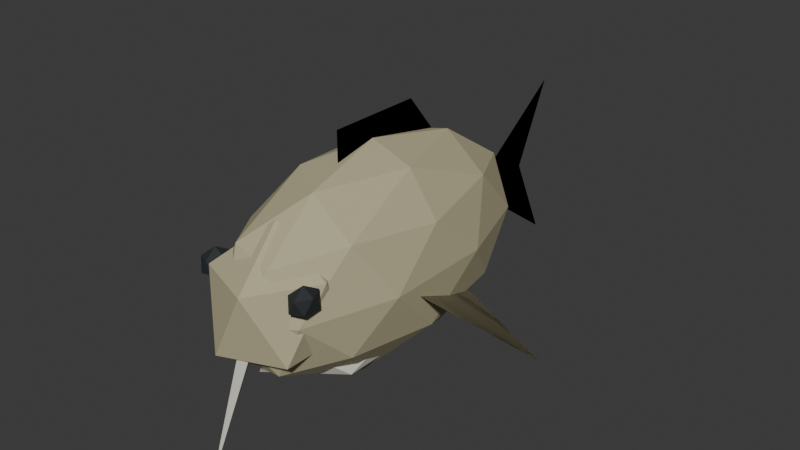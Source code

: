 # Source: Cod.blend  (saved by Blender 5.2.44; exported with 4.5.12 LTS)
import bpy
from mathutils import Matrix  # noqa: F401  (used for matrix-valued properties, if any)

bpy.ops.wm.read_factory_settings(use_empty=True)
scene = bpy.context.scene
scene.name = 'Scene'

# ---- collections
col_collection = bpy.data.collections.new('Collection'); scene.collection.children.link(col_collection)

# ---- materials (node trees are filled in below, after node groups)
mat_codfins = bpy.data.materials.new('CodFins')
mat_codfins.diffuse_color = (0.329, 0.301, 0.189, 1.0)
mat_codbelly = bpy.data.materials.new('CodBelly')
mat_codbelly.diffuse_color = (0.655, 0.635, 0.555, 1.0)
mat_codskin = bpy.data.materials.new('CodSkin')
mat_codskin.diffuse_color = (0.47, 0.43, 0.27, 1.0)
mat_fishpupil = bpy.data.materials.new('FishPupil')
mat_fishpupil.diffuse_color = (0.018, 0.023, 0.026, 1.0)

# ---- material node trees
mat_codfins.use_nodes = True; mat_codfins.node_tree.nodes.clear()
_N = mat_codfins.node_tree.nodes; _L = mat_codfins.node_tree.links
n0 = _N.new('ShaderNodeBsdfPrincipled'); n0.name = 'Principled BSDF'; n0.location = (-200, 100)
n0.inputs[0].default_value = (0.329, 0.301, 0.189, 1.0)
n0.inputs[2].default_value = 0.78
n0.inputs[10].default_value = 0.005
n1 = _N.new('ShaderNodeOutputMaterial'); n1.name = 'Material Output'; n1.location = (200, 100)
_L.new(n0.outputs[0], n1.inputs[0])
n1.is_active_output = True
mat_codbelly.use_nodes = True; mat_codbelly.node_tree.nodes.clear()
_N = mat_codbelly.node_tree.nodes; _L = mat_codbelly.node_tree.links
n0 = _N.new('ShaderNodeBsdfPrincipled'); n0.name = 'Principled BSDF'; n0.location = (-200, 100)
n0.inputs[0].default_value = (0.655, 0.635, 0.555, 1.0)
n0.inputs[2].default_value = 0.78
n0.inputs[10].default_value = 0.005
n1 = _N.new('ShaderNodeOutputMaterial'); n1.name = 'Material Output'; n1.location = (200, 100)
_L.new(n0.outputs[0], n1.inputs[0])
n1.is_active_output = True
mat_codskin.use_nodes = True; mat_codskin.node_tree.nodes.clear()
_N = mat_codskin.node_tree.nodes; _L = mat_codskin.node_tree.links
n0 = _N.new('ShaderNodeBsdfPrincipled'); n0.name = 'Principled BSDF'; n0.location = (-200, 100)
n0.inputs[0].default_value = (0.47, 0.43, 0.27, 1.0)
n0.inputs[2].default_value = 0.78
n0.inputs[10].default_value = 0.005
n1 = _N.new('ShaderNodeOutputMaterial'); n1.name = 'Material Output'; n1.location = (200, 100)
_L.new(n0.outputs[0], n1.inputs[0])
n1.is_active_output = True
mat_fishpupil.use_nodes = True; mat_fishpupil.node_tree.nodes.clear()
_N = mat_fishpupil.node_tree.nodes; _L = mat_fishpupil.node_tree.links
n0 = _N.new('ShaderNodeBsdfPrincipled'); n0.name = 'Principled BSDF'; n0.location = (-200, 100)
n0.inputs[0].default_value = (0.018, 0.023, 0.026, 1.0)
n0.inputs[2].default_value = 0.78
n0.inputs[10].default_value = 0.005
n1 = _N.new('ShaderNodeOutputMaterial'); n1.name = 'Material Output'; n1.location = (200, 100)
_L.new(n0.outputs[0], n1.inputs[0])
n1.is_active_output = True

# ---- world
world_world = bpy.data.worlds.new('World'); scene.world = world_world
world_world.use_nodes = True; world_world.node_tree.nodes.clear()
_N = world_world.node_tree.nodes; _L = world_world.node_tree.links
n0 = _N.new('ShaderNodeOutputWorld'); n0.name = 'World Output'; n0.location = (200, 100)
n1 = _N.new('ShaderNodeBackground'); n1.name = 'Background'; n1.location = (-200, 100)
n1.inputs[0].default_value = (0.05088, 0.05088, 0.05088, 1.0)
_L.new(n1.outputs[0], n0.inputs[0])
n0.is_active_output = True
world_world.color = (0.05088, 0.05088, 0.05088)
world_world.sun_shadow_jitter_overblur = 0.0

# ---- meshes
me_pectoral_1_003 = bpy.data.meshes.new('Pectoral-1.003')
me_pectoral_1_003.from_pydata([(-0.06, -0.054, 0.185), (-0.264, 0.0135, 0.105), (-0.072, 0.108, 0.105)], [], [(0, 1, 2), (2, 1, 0)])
me_pectoral_1_003.materials.append(mat_codfins)
me_pectoral_1_003.update()
me_pectoral1_003 = bpy.data.meshes.new('Pectoral1.003')
me_pectoral1_003.from_pydata([(0.06, -0.054, 0.185), (0.264, 0.0135, 0.105), (0.072, 0.108, 0.105)], [], [(0, 1, 2), (2, 1, 0)])
me_pectoral1_003.materials.append(mat_codfins)
me_pectoral1_003.update()
me_tailfin_003 = bpy.data.meshes.new('TailFin.003')
me_tailfin_003.from_pydata([(0.0, 0.0, 0.0), (0.0, 0.18, 0.128), (0.0, 0.12, 0.0), (0.0, 0.18, -0.128)], [], [(0, 1, 2), (2, 1, 0), (0, 2, 3), (3, 2, 0)])
me_tailfin_003.materials.append(mat_codfins)
me_tailfin_003.update()
me_dorsalfin_003 = bpy.data.meshes.new('DorsalFin.003')
me_dorsalfin_003.from_pydata([(0.0, -0.0675, 0.297), (0.0, -0.0675, 0.377), (0.0, -0.0432, 0.377), (0.0, -0.0189, 0.377), (0.0, 0.0054, 0.377), (0.0, 0.0297, 0.377), (0.0, 0.054, 0.377), (0.0, 0.0783, 0.377), (0.0, 0.162, 0.273)], [], [(0, 1, 2, 3, 4, 5, 6, 7, 8), (8, 7, 6, 5, 4, 3, 2, 1, 0)])
me_dorsalfin_003.materials.append(mat_codfins)
me_dorsalfin_003.update()
me_chinbarbel = bpy.data.meshes.new('ChinBarbel')
me_chinbarbel.from_pydata([(0.009, -0.243, 0.137), (0.0045, -0.2501, 0.1402), (-0.0045, -0.2501, 0.1402), (-0.009, -0.243, 0.137), (-0.0045, -0.2359, 0.1338), (0.0045, -0.2359, 0.1338), (0.002, -0.297, 0.015), (0.001, -0.2986, 0.0157), (-0.001, -0.2986, 0.0157), (-0.002, -0.297, 0.015), (-0.001, -0.2954, 0.0143), (0.001, -0.2954, 0.0143)], [], [(5, 4, 3, 2, 1, 0), (6, 7, 8, 9, 10, 11), (0, 1, 7, 6), (1, 2, 8, 7), (2, 3, 9, 8), (3, 4, 10, 9), (4, 5, 11, 10), (5, 0, 6, 11)])
me_chinbarbel.materials.append(mat_codbelly)
me_chinbarbel.update()
me_body_003 = bpy.data.meshes.new('Body.003')
me_body_003.from_pydata([(0.0, 0.0, -0.16), (0.08683, -0.1419, -0.07156), (-0.03317, -0.2297, -0.07156), (-0.1073, 0.0, -0.07155), (-0.03317, 0.2297, -0.07156), (0.08683, 0.1419, -0.07156), (0.03317, -0.2297, 0.07156), (-0.08683, -0.1419, 0.07156), (-0.08683, 0.1419, 0.07156), (0.03317, 0.2297, 0.07156), (0.1073, 0.0, 0.07155), (0.0, 0.0, 0.16), (-0.01949, -0.135, -0.1361), (0.05104, -0.08343, -0.1361), (0.03154, -0.2184, -0.08412), (0.1021, 0.0, -0.08412), (0.05104, 0.08343, -0.1361), (-0.06309, 0.0, -0.1361), (-0.08258, -0.135, -0.08412), (-0.01949, 0.135, -0.1361), (-0.08258, 0.135, -0.08412), (0.03154, 0.2184, -0.08412), (0.1141, -0.08343, 0.0), (0.1141, 0.08343, 0.0), (0.0, -0.27, 0.0), (0.07053, -0.2184, 0.0), (-0.1141, -0.08343, 0.0), (-0.07053, -0.2184, 0.0), (-0.07053, 0.2184, 0.0), (-0.1141, 0.08343, 0.0), (0.07053, 0.2184, 0.0), (0.0, 0.27, 0.0), (0.08258, -0.135, 0.08412), (-0.03154, -0.2184, 0.08412), (-0.1021, 0.0, 0.08412), (-0.03154, 0.2184, 0.08412), (0.08258, 0.135, 0.08412), (0.01949, -0.135, 0.1361), (0.06309, 0.0, 0.1361), (-0.05104, -0.08343, 0.1361), (-0.05104, 0.08343, 0.1361), (0.01949, 0.135, 0.1361)], [], [(0, 13, 12), (1, 13, 15), (0, 12, 17), (0, 17, 19), (0, 19, 16), (1, 15, 22), (2, 14, 24), (3, 18, 26), (4, 20, 28), (5, 21, 30), (1, 22, 25), (2, 24, 27), (3, 26, 29), (4, 28, 31), (5, 30, 23), (6, 32, 37), (7, 33, 39), (8, 34, 40), (9, 35, 41), (10, 36, 38), (38, 41, 11), (38, 36, 41), (36, 9, 41), (41, 40, 11), (41, 35, 40), (35, 8, 40), (40, 39, 11), (40, 34, 39), (34, 7, 39), (39, 37, 11), (39, 33, 37), (33, 6, 37), (37, 38, 11), (37, 32, 38), (32, 10, 38), (23, 36, 10), (23, 30, 36), (30, 9, 36), (31, 35, 9), (31, 28, 35), (28, 8, 35), (29, 34, 8), (29, 26, 34), (26, 7, 34), (27, 33, 7), (27, 24, 33), (24, 6, 33), (25, 32, 6), (25, 22, 32), (22, 10, 32), (30, 31, 9), (30, 21, 31), (21, 4, 31), (28, 29, 8), (28, 20, 29), (20, 3, 29), (26, 27, 7), (26, 18, 27), (18, 2, 27), (24, 25, 6), (24, 14, 25), (14, 1, 25), (22, 23, 10), (22, 15, 23), (15, 5, 23), (16, 21, 5), (16, 19, 21), (19, 4, 21), (19, 20, 4), (19, 17, 20), (17, 3, 20), (17, 18, 3), (17, 12, 18), (12, 2, 18), (15, 16, 5), (15, 13, 16), (13, 0, 16), (12, 14, 2), (12, 13, 14), (13, 1, 14)])
_uv = me_body_003.uv_layers.new(name='UVMap')
_uv.uv.foreach_set('vector', [0.1818, 0.0, 0.2273, 0.07873, 0.1364, 0.07873, 0.2727, 0.1575, 0.3182, 0.07873, 0.3636, 0.1575, 0.9091, 0.0, 0.9545, 0.07873, 0.8636, 0.07873, 0.7273, 0.0, 0.7727, 0.07873, 0.6818, 0.07873, 0.5455, 0.0, 0.5909, 0.07873, 0.5, 0.07873, 0.2727, 0.1575, 0.3636, 0.1575, 0.3182, 0.2362, 0.09091, 0.1575, 0.1818, 0.1575, 0.1364, 0.2362, 0.8182, 0.1575, 0.9091, 0.1575, 0.8636, 0.2362, 0.6364, 0.1575, 0.7273, 0.1575, 0.6818, 0.2362, 0.4545, 0.1575, 0.5455, 0.1575, 0.5, 0.2362, 0.2727, 0.1575, 0.3182, 0.2362, 0.2273, 0.2362, 0.09091, 0.1575, 0.1364, 0.2362, 0.04546, 0.2362, 0.8182, 0.1575, 0.8636, 0.2362, 0.7727, 0.2362, 0.6364, 0.1575, 0.6818, 0.2362, 0.5909, 0.2362, 0.4545, 0.1575, 0.5, 0.2362, 0.4091, 0.2362, 0.1818, 0.3149, 0.2727, 0.3149, 0.2273, 0.3937, 0.0, 0.3149, 0.09091, 0.3149, 0.04546, 0.3937, 0.7273, 0.3149, 0.8182, 0.3149, 0.7727, 0.3937, 0.5455, 0.3149, 0.6364, 0.3149, 0.5909, 0.3937, 0.3636, 0.3149, 0.4545, 0.3149, 0.4091, 0.3937, 0.4091, 0.3937, 0.5, 0.3937, 0.4545, 0.4724, 0.4091, 0.3937, 0.4545, 0.3149, 0.5, 0.3937, 0.4545, 0.3149, 0.5455, 0.3149, 0.5, 0.3937, 0.5909, 0.3937, 0.6818, 0.3937, 0.6364, 0.4724, 0.5909, 0.3937, 0.6364, 0.3149, 0.6818, 0.3937, 0.6364, 0.3149, 0.7273, 0.3149, 0.6818, 0.3937, 0.7727, 0.3937, 0.8636, 0.3937, 0.8182, 0.4724, 0.7727, 0.3937, 0.8182, 0.3149, 0.8636, 0.3937, 0.8182, 0.3149, 0.9091, 0.3149, 0.8636, 0.3937, 0.04546, 0.3937, 0.1364, 0.3937, 0.09091, 0.4724, 0.04546, 0.3937, 0.09091, 0.3149, 0.1364, 0.3937, 0.09091, 0.3149, 0.1818, 0.3149, 0.1364, 0.3937, 0.2273, 0.3937, 0.3182, 0.3937, 0.2727, 0.4724, 0.2273, 0.3937, 0.2727, 0.3149, 0.3182, 0.3937, 0.2727, 0.3149, 0.3636, 0.3149, 0.3182, 0.3937, 0.4091, 0.2362, 0.4545, 0.3149, 0.3636, 0.3149, 0.4091, 0.2362, 0.5, 0.2362, 0.4545, 0.3149, 0.5, 0.2362, 0.5455, 0.3149, 0.4545, 0.3149, 0.5909, 0.2362, 0.6364, 0.3149, 0.5455, 0.3149, 0.5909, 0.2362, 0.6818, 0.2362, 0.6364, 0.3149, 0.6818, 0.2362, 0.7273, 0.3149, 0.6364, 0.3149, 0.7727, 0.2362, 0.8182, 0.3149, 0.7273, 0.3149, 0.7727, 0.2362, 0.8636, 0.2362, 0.8182, 0.3149, 0.8636, 0.2362, 0.9091, 0.3149, 0.8182, 0.3149, 0.04546, 0.2362, 0.09091, 0.3149, 0.0, 0.3149, 0.04546, 0.2362, 0.1364, 0.2362, 0.09091, 0.3149, 0.1364, 0.2362, 0.1818, 0.3149, 0.09091, 0.3149, 0.2273, 0.2362, 0.2727, 0.3149, 0.1818, 0.3149, 0.2273, 0.2362, 0.3182, 0.2362, 0.2727, 0.3149, 0.3182, 0.2362, 0.3636, 0.3149, 0.2727, 0.3149, 0.5, 0.2362, 0.5909, 0.2362, 0.5455, 0.3149, 0.5, 0.2362, 0.5455, 0.1575, 0.5909, 0.2362, 0.5455, 0.1575, 0.6364, 0.1575, 0.5909, 0.2362, 0.6818, 0.2362, 0.7727, 0.2362, 0.7273, 0.3149, 0.6818, 0.2362, 0.7273, 0.1575, 0.7727, 0.2362, 0.7273, 0.1575, 0.8182, 0.1575, 0.7727, 0.2362, 0.8636, 0.2362, 0.9545, 0.2362, 0.9091, 0.3149, 0.8636, 0.2362, 0.9091, 0.1575, 0.9545, 0.2362, 0.9091, 0.1575, 1.0, 0.1575, 0.9545, 0.2362, 0.1364, 0.2362, 0.2273, 0.2362, 0.1818, 0.3149, 0.1364, 0.2362, 0.1818, 0.1575, 0.2273, 0.2362, 0.1818, 0.1575, 0.2727, 0.1575, 0.2273, 0.2362, 0.3182, 0.2362, 0.4091, 0.2362, 0.3636, 0.3149, 0.3182, 0.2362, 0.3636, 0.1575, 0.4091, 0.2362, 0.3636, 0.1575, 0.4545, 0.1575, 0.4091, 0.2362, 0.5, 0.07873, 0.5455, 0.1575, 0.4545, 0.1575, 0.5, 0.07873, 0.5909, 0.07873, 0.5455, 0.1575, 0.5909, 0.07873, 0.6364, 0.1575, 0.5455, 0.1575, 0.6818, 0.07873, 0.7273, 0.1575, 0.6364, 0.1575, 0.6818, 0.07873, 0.7727, 0.07873, 0.7273, 0.1575, 0.7727, 0.07873, 0.8182, 0.1575, 0.7273, 0.1575, 0.8636, 0.07873, 0.9091, 0.1575, 0.8182, 0.1575, 0.8636, 0.07873, 0.9545, 0.07873, 0.9091, 0.1575, 0.9545, 0.07873, 1.0, 0.1575, 0.9091, 0.1575, 0.3636, 0.1575, 0.4091, 0.07873, 0.4545, 0.1575, 0.3636, 0.1575, 0.3182, 0.07873, 0.4091, 0.07873, 0.3182, 0.07873, 0.3636, 0.0, 0.4091, 0.07873, 0.1364, 0.07873, 0.1818, 0.1575, 0.09091, 0.1575, 0.1364, 0.07873, 0.2273, 0.07873, 0.1818, 0.1575, 0.2273, 0.07873, 0.2727, 0.1575, 0.1818, 0.1575])
me_body_003.materials.append(mat_codskin)
me_body_003.update()
me_belly_003 = bpy.data.meshes.new('Belly.003')
me_belly_003.from_pydata([(0.0, 0.0, -0.0672), (0.06947, -0.1164, -0.03005), (-0.02653, -0.1883, -0.03005), (-0.08586, 0.0, -0.03005), (-0.02653, 0.1883, -0.03005), (0.06947, 0.1164, -0.03005), (0.02653, -0.1883, 0.03005), (-0.06947, -0.1164, 0.03005), (-0.06947, 0.1164, 0.03005), (0.02653, 0.1883, 0.03005), (0.08586, 0.0, 0.03005), (0.0, 0.0, 0.0672)], [], [(0, 1, 2), (1, 0, 5), (0, 2, 3), (0, 3, 4), (0, 4, 5), (1, 5, 10), (2, 1, 6), (3, 2, 7), (4, 3, 8), (5, 4, 9), (1, 10, 6), (2, 6, 7), (3, 7, 8), (4, 8, 9), (5, 9, 10), (6, 10, 11), (7, 6, 11), (8, 7, 11), (9, 8, 11), (10, 9, 11)])
_uv = me_belly_003.uv_layers.new(name='UVMap')
_uv.uv.foreach_set('vector', [0.1818, 0.0, 0.2727, 0.1575, 0.09091, 0.1575, 0.2727, 0.1575, 0.3636, 0.0, 0.4545, 0.1575, 0.9091, 0.0, 1.0, 0.1575, 0.8182, 0.1575, 0.7273, 0.0, 0.8182, 0.1575, 0.6364, 0.1575, 0.5455, 0.0, 0.6364, 0.1575, 0.4545, 0.1575, 0.2727, 0.1575, 0.4545, 0.1575, 0.3636, 0.3149, 0.09091, 0.1575, 0.2727, 0.1575, 0.1818, 0.3149, 0.8182, 0.1575, 1.0, 0.1575, 0.9091, 0.3149, 0.6364, 0.1575, 0.8182, 0.1575, 0.7273, 0.3149, 0.4545, 0.1575, 0.6364, 0.1575, 0.5455, 0.3149, 0.2727, 0.1575, 0.3636, 0.3149, 0.1818, 0.3149, 0.09091, 0.1575, 0.1818, 0.3149, 0.0, 0.3149, 0.8182, 0.1575, 0.9091, 0.3149, 0.7273, 0.3149, 0.6364, 0.1575, 0.7273, 0.3149, 0.5455, 0.3149, 0.4545, 0.1575, 0.5455, 0.3149, 0.3636, 0.3149, 0.1818, 0.3149, 0.3636, 0.3149, 0.2727, 0.4724, 0.0, 0.3149, 0.1818, 0.3149, 0.09091, 0.4724, 0.7273, 0.3149, 0.9091, 0.3149, 0.8182, 0.4724, 0.5455, 0.3149, 0.7273, 0.3149, 0.6364, 0.4724, 0.3636, 0.3149, 0.5455, 0.3149, 0.4545, 0.4724])
me_belly_003.materials.append(mat_codbelly)
me_belly_003.update()
me_head_003 = bpy.data.meshes.new('Head.003')
me_head_003.from_pydata([(0.0, 0.0, -0.112), (0.06512, -0.05678, -0.05009), (-0.02487, -0.09187, -0.05009), (-0.0805, 0.0, -0.05009), (-0.02487, 0.09187, -0.05009), (0.06512, 0.05678, -0.05009), (0.02487, -0.09187, 0.05009), (-0.06512, -0.05678, 0.05009), (-0.06512, 0.05678, 0.05009), (0.02487, 0.09187, 0.05009), (0.0805, 0.0, 0.05009), (0.0, 0.0, 0.112)], [], [(0, 1, 2), (1, 0, 5), (0, 2, 3), (0, 3, 4), (0, 4, 5), (1, 5, 10), (2, 1, 6), (3, 2, 7), (4, 3, 8), (5, 4, 9), (1, 10, 6), (2, 6, 7), (3, 7, 8), (4, 8, 9), (5, 9, 10), (6, 10, 11), (7, 6, 11), (8, 7, 11), (9, 8, 11), (10, 9, 11)])
_uv = me_head_003.uv_layers.new(name='UVMap')
_uv.uv.foreach_set('vector', [0.1818, 0.0, 0.2727, 0.1575, 0.09091, 0.1575, 0.2727, 0.1575, 0.3636, 0.0, 0.4545, 0.1575, 0.9091, 0.0, 1.0, 0.1575, 0.8182, 0.1575, 0.7273, 0.0, 0.8182, 0.1575, 0.6364, 0.1575, 0.5455, 0.0, 0.6364, 0.1575, 0.4545, 0.1575, 0.2727, 0.1575, 0.4545, 0.1575, 0.3636, 0.3149, 0.09091, 0.1575, 0.2727, 0.1575, 0.1818, 0.3149, 0.8182, 0.1575, 1.0, 0.1575, 0.9091, 0.3149, 0.6364, 0.1575, 0.8182, 0.1575, 0.7273, 0.3149, 0.4545, 0.1575, 0.6364, 0.1575, 0.5455, 0.3149, 0.2727, 0.1575, 0.3636, 0.3149, 0.1818, 0.3149, 0.09091, 0.1575, 0.1818, 0.3149, 0.0, 0.3149, 0.8182, 0.1575, 0.9091, 0.3149, 0.7273, 0.3149, 0.6364, 0.1575, 0.7273, 0.3149, 0.5455, 0.3149, 0.4545, 0.1575, 0.5455, 0.3149, 0.3636, 0.3149, 0.1818, 0.3149, 0.3636, 0.3149, 0.2727, 0.4724, 0.0, 0.3149, 0.1818, 0.3149, 0.09091, 0.4724, 0.7273, 0.3149, 0.9091, 0.3149, 0.8182, 0.4724, 0.5455, 0.3149, 0.7273, 0.3149, 0.6364, 0.4724, 0.3636, 0.3149, 0.5455, 0.3149, 0.4545, 0.4724])
me_head_003.materials.append(mat_codskin)
me_head_003.update()
me_eye_1_003 = bpy.data.meshes.new('Eye-1.003')
me_eye_1_003.from_pydata([(0.0, 0.0, -0.022), (0.01302, -0.01314, -0.009839), (-0.004975, -0.02127, -0.009839), (-0.0161, 0.0, -0.009839), (-0.004975, 0.02127, -0.009839), (0.01302, 0.01314, -0.009839), (0.004975, -0.02127, 0.009839), (-0.01302, -0.01314, 0.009839), (-0.01302, 0.01314, 0.009839), (0.004975, 0.02127, 0.009839), (0.0161, 0.0, 0.009839), (0.0, 0.0, 0.022)], [], [(0, 1, 2), (1, 0, 5), (0, 2, 3), (0, 3, 4), (0, 4, 5), (1, 5, 10), (2, 1, 6), (3, 2, 7), (4, 3, 8), (5, 4, 9), (1, 10, 6), (2, 6, 7), (3, 7, 8), (4, 8, 9), (5, 9, 10), (6, 10, 11), (7, 6, 11), (8, 7, 11), (9, 8, 11), (10, 9, 11)])
_uv = me_eye_1_003.uv_layers.new(name='UVMap')
_uv.uv.foreach_set('vector', [0.1818, 0.0, 0.2727, 0.1575, 0.09091, 0.1575, 0.2727, 0.1575, 0.3636, 0.0, 0.4545, 0.1575, 0.9091, 0.0, 1.0, 0.1575, 0.8182, 0.1575, 0.7273, 0.0, 0.8182, 0.1575, 0.6364, 0.1575, 0.5455, 0.0, 0.6364, 0.1575, 0.4545, 0.1575, 0.2727, 0.1575, 0.4545, 0.1575, 0.3636, 0.3149, 0.09091, 0.1575, 0.2727, 0.1575, 0.1818, 0.3149, 0.8182, 0.1575, 1.0, 0.1575, 0.9091, 0.3149, 0.6364, 0.1575, 0.8182, 0.1575, 0.7273, 0.3149, 0.4545, 0.1575, 0.6364, 0.1575, 0.5455, 0.3149, 0.2727, 0.1575, 0.3636, 0.3149, 0.1818, 0.3149, 0.09091, 0.1575, 0.1818, 0.3149, 0.0, 0.3149, 0.8182, 0.1575, 0.9091, 0.3149, 0.7273, 0.3149, 0.6364, 0.1575, 0.7273, 0.3149, 0.5455, 0.3149, 0.4545, 0.1575, 0.5455, 0.3149, 0.3636, 0.3149, 0.1818, 0.3149, 0.3636, 0.3149, 0.2727, 0.4724, 0.0, 0.3149, 0.1818, 0.3149, 0.09091, 0.4724, 0.7273, 0.3149, 0.9091, 0.3149, 0.8182, 0.4724, 0.5455, 0.3149, 0.7273, 0.3149, 0.6364, 0.4724, 0.3636, 0.3149, 0.5455, 0.3149, 0.4545, 0.4724])
me_eye_1_003.materials.append(mat_fishpupil)
me_eye_1_003.update()
me_eye1_003 = bpy.data.meshes.new('Eye1.003')
me_eye1_003.from_pydata([(0.0, 0.0, -0.022), (0.01302, -0.01314, -0.009839), (-0.004975, -0.02127, -0.009839), (-0.0161, 0.0, -0.009839), (-0.004975, 0.02127, -0.009839), (0.01302, 0.01314, -0.009839), (0.004975, -0.02127, 0.009839), (-0.01302, -0.01314, 0.009839), (-0.01302, 0.01314, 0.009839), (0.004975, 0.02127, 0.009839), (0.0161, 0.0, 0.009839), (0.0, 0.0, 0.022)], [], [(0, 1, 2), (1, 0, 5), (0, 2, 3), (0, 3, 4), (0, 4, 5), (1, 5, 10), (2, 1, 6), (3, 2, 7), (4, 3, 8), (5, 4, 9), (1, 10, 6), (2, 6, 7), (3, 7, 8), (4, 8, 9), (5, 9, 10), (6, 10, 11), (7, 6, 11), (8, 7, 11), (9, 8, 11), (10, 9, 11)])
_uv = me_eye1_003.uv_layers.new(name='UVMap')
_uv.uv.foreach_set('vector', [0.1818, 0.0, 0.2727, 0.1575, 0.09091, 0.1575, 0.2727, 0.1575, 0.3636, 0.0, 0.4545, 0.1575, 0.9091, 0.0, 1.0, 0.1575, 0.8182, 0.1575, 0.7273, 0.0, 0.8182, 0.1575, 0.6364, 0.1575, 0.5455, 0.0, 0.6364, 0.1575, 0.4545, 0.1575, 0.2727, 0.1575, 0.4545, 0.1575, 0.3636, 0.3149, 0.09091, 0.1575, 0.2727, 0.1575, 0.1818, 0.3149, 0.8182, 0.1575, 1.0, 0.1575, 0.9091, 0.3149, 0.6364, 0.1575, 0.8182, 0.1575, 0.7273, 0.3149, 0.4545, 0.1575, 0.6364, 0.1575, 0.5455, 0.3149, 0.2727, 0.1575, 0.3636, 0.3149, 0.1818, 0.3149, 0.09091, 0.1575, 0.1818, 0.3149, 0.0, 0.3149, 0.8182, 0.1575, 0.9091, 0.3149, 0.7273, 0.3149, 0.6364, 0.1575, 0.7273, 0.3149, 0.5455, 0.3149, 0.4545, 0.1575, 0.5455, 0.3149, 0.3636, 0.3149, 0.1818, 0.3149, 0.3636, 0.3149, 0.2727, 0.4724, 0.0, 0.3149, 0.1818, 0.3149, 0.09091, 0.4724, 0.7273, 0.3149, 0.9091, 0.3149, 0.8182, 0.4724, 0.5455, 0.3149, 0.7273, 0.3149, 0.6364, 0.4724, 0.3636, 0.3149, 0.5455, 0.3149, 0.4545, 0.4724])
me_eye1_003.materials.append(mat_fishpupil)
me_eye1_003.update()

# ---- objects
ob_cod = bpy.data.objects.new('Cod', None)
ob_pectoral_1 = bpy.data.objects.new('Pectoral-1', me_pectoral_1_003)
ob_pectoral1 = bpy.data.objects.new('Pectoral1', me_pectoral1_003)
ob_tail = bpy.data.objects.new('Tail', None)
ob_tailfin = bpy.data.objects.new('TailFin', me_tailfin_003)
ob_dorsalfin = bpy.data.objects.new('DorsalFin', me_dorsalfin_003)
ob_chinbarbel = bpy.data.objects.new('ChinBarbel', me_chinbarbel)
ob_hook = bpy.data.objects.new('Hook', None)
ob_grip = bpy.data.objects.new('Grip', None)
ob_body = bpy.data.objects.new('Body', me_body_003)
ob_belly = bpy.data.objects.new('Belly', me_belly_003)
ob_head = bpy.data.objects.new('Head', me_head_003)
ob_eye_1 = bpy.data.objects.new('Eye-1', me_eye_1_003)
ob_eye1 = bpy.data.objects.new('Eye1', me_eye1_003)

# ---- transforms, parenting, visibility, modifiers, constraints
ob_cod.location = (0.0, 0.0, 0.0)
ob_pectoral_1.parent = ob_cod
ob_pectoral_1.location = (0.0, 0.0, 0.0)
ob_pectoral1.parent = ob_cod
ob_pectoral1.location = (0.0, 0.0, 0.0)
ob_tail.parent = ob_cod
ob_tail.location = (0.0, 0.2295, 0.185)
ob_tailfin.parent = ob_tail
ob_tailfin.location = (0.0, 0.0, 0.0)
ob_dorsalfin.parent = ob_cod
ob_dorsalfin.location = (0.0, 0.0, 0.0)
ob_chinbarbel.parent = ob_cod
ob_chinbarbel.location = (0.0, 0.0, 0.0)
ob_hook.parent = ob_cod
ob_hook.location = (0.0, -0.315, 0.185)
ob_grip.parent = ob_cod
ob_grip.location = (0.0, 0.0, 0.0)
ob_body.parent = ob_cod
ob_body.location = (0.0, 0.0, 0.185)
ob_belly.parent = ob_cod
ob_belly.location = (0.0, -0.01, 0.1018)
ob_head.parent = ob_cod
ob_head.location = (0.0, -0.1782, 0.185)
ob_eye_1.parent = ob_cod
ob_eye_1.location = (-0.0765, -0.2133, 0.225)
ob_eye1.parent = ob_cod
ob_eye1.location = (0.0765, -0.2133, 0.225)

# ---- collection membership
scene.collection.objects.link(ob_cod)
scene.collection.objects.link(ob_pectoral_1)
scene.collection.objects.link(ob_pectoral1)
scene.collection.objects.link(ob_tail)
scene.collection.objects.link(ob_tailfin)
scene.collection.objects.link(ob_dorsalfin)
scene.collection.objects.link(ob_chinbarbel)
scene.collection.objects.link(ob_hook)
scene.collection.objects.link(ob_grip)
col_collection.objects.link(ob_body)
col_collection.objects.link(ob_belly)
col_collection.objects.link(ob_head)
col_collection.objects.link(ob_eye_1)
col_collection.objects.link(ob_eye1)

# ---- scene / render settings (as saved in the file)
scene.frame_start = 1; scene.frame_end = 250; scene.frame_set(1)
scene.render.engine = 'BLENDER_EEVEE_NEXT'
scene.render.bake_bias = 0.0
scene.render.bake_samples = 0
scene.render.compositor_device = 'GPU'
scene.eevee.use_volume_custom_range = False
scene.eevee.fast_gi_thickness_near = 0.1
scene.eevee.fast_gi_thickness_far = 0.0
scene.eevee.ray_tracing_options.screen_trace_thickness = 0.1
bpy.context.view_layer.update()

# ---- added for rendering (the .blend has no active camera and no usable light): camera, sun
cam_auto = bpy.data.cameras.new('AutoCamera')
cam_auto.lens = 50.0
cam_auto.sensor_width = 36.0
cam_auto.clip_end = 1000.0
ob_auto_camera = bpy.data.objects.new('AutoCamera', cam_auto)
scene.collection.objects.link(ob_auto_camera)
ob_auto_camera.location = (0.883441, -1.00467, 0.902402)
ob_auto_camera.rotation_euler = (1.09748, -7.21219e-08, 0.694738)
scene.camera = ob_auto_camera
light_auto_sun = bpy.data.lights.new('AutoSun', 'SUN')
light_auto_sun.energy = 3.0
light_auto_sun.angle = 0.0523599
ob_auto_sun = bpy.data.objects.new('AutoSun', light_auto_sun)
scene.collection.objects.link(ob_auto_sun)
ob_auto_sun.rotation_euler = (0.872665, 0.174533, 0.523599)
bpy.context.view_layer.update()
